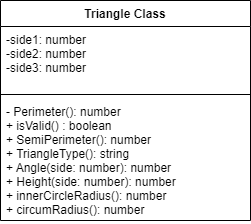

The diagram above was exported from draw.io. Its source (the exported page's mxGraphModel, read from the mxfile embedded in the PNG):
<mxGraphModel dx="1074" dy="755" grid="1" gridSize="10" guides="1" tooltips="1" connect="1" arrows="1" fold="1" page="1" pageScale="1" pageWidth="827" pageHeight="1169" math="0" shadow="0">
  <root>
    <mxCell id="0" />
    <mxCell id="1" parent="0" />
    <mxCell id="6" value="Triangle Class" style="swimlane;fontStyle=1;align=center;verticalAlign=top;childLayout=stackLayout;horizontal=1;startSize=26;horizontalStack=0;resizeParent=1;resizeParentMax=0;resizeLast=0;collapsible=1;marginBottom=0;" parent="1" vertex="1">
      <mxGeometry x="40" y="40" width="250" height="220" as="geometry" />
    </mxCell>
    <mxCell id="7" value="-side1: number&#10;-side2: number&#10;-side3: number" style="text;strokeColor=none;fillColor=none;align=left;verticalAlign=top;spacingLeft=4;spacingRight=4;overflow=hidden;rotatable=0;points=[[0,0.5],[1,0.5]];portConstraint=eastwest;" parent="6" vertex="1">
      <mxGeometry y="26" width="250" height="64" as="geometry" />
    </mxCell>
    <mxCell id="8" value="" style="line;strokeWidth=1;fillColor=none;align=left;verticalAlign=middle;spacingTop=-1;spacingLeft=3;spacingRight=3;rotatable=0;labelPosition=right;points=[];portConstraint=eastwest;" parent="6" vertex="1">
      <mxGeometry y="90" width="250" height="8" as="geometry" />
    </mxCell>
    <mxCell id="9" value="- Perimeter(): number&#10;+ isValid() : boolean&#10;+ SemiPerimeter(): number&#10;+ TriangleType(): string&#10;+ Angle(side: number): number&#10;+ Height(side: number): number&#10;+ innerCircleRadius(): number&#10;+ circumRadius(): number&#10;" style="text;strokeColor=none;fillColor=none;align=left;verticalAlign=top;spacingLeft=4;spacingRight=4;overflow=hidden;rotatable=0;points=[[0,0.5],[1,0.5]];portConstraint=eastwest;" parent="6" vertex="1">
      <mxGeometry y="98" width="250" height="122" as="geometry" />
    </mxCell>
  </root>
</mxGraphModel>